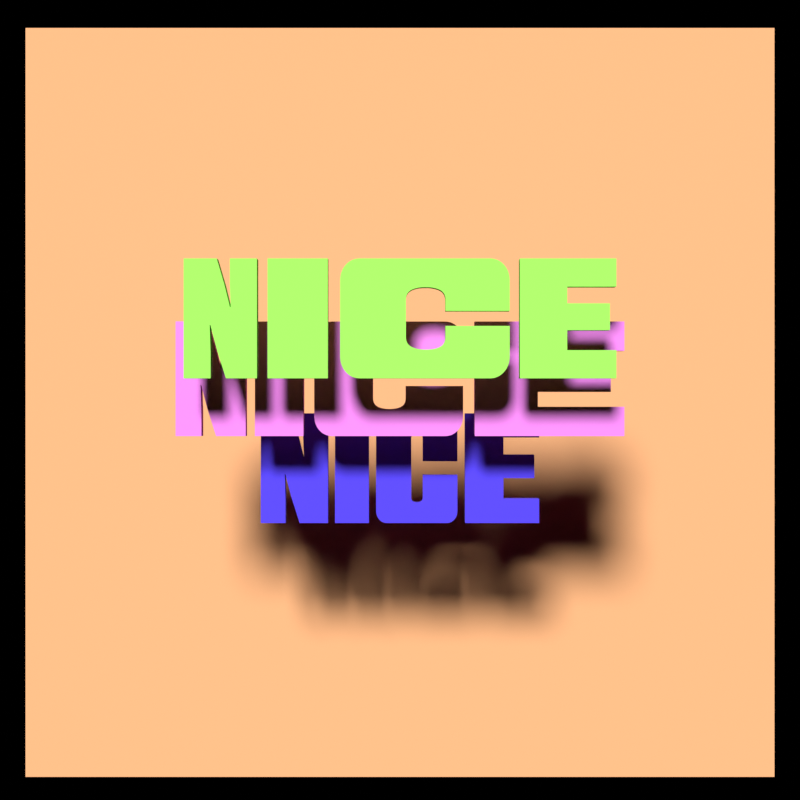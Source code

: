 # Source: example_script.blend  (saved by Blender 5.0.119; exported with 4.5.12 LTS)
import bpy
from mathutils import Matrix  # noqa: F401  (used for matrix-valued properties, if any)

bpy.ops.wm.read_factory_settings(use_empty=True)
scene = bpy.context.scene
scene.name = 'Scene'

# ---- collections
col_collection = bpy.data.collections.new('Collection'); scene.collection.children.link(col_collection)

# ---- materials (node trees are filled in below, after node groups)
mat_material = bpy.data.materials.new('Material')
mat_material.use_backface_culling_lightprobe_volume = False
mat_material_001 = bpy.data.materials.new('Material.001')
mat_material_002 = bpy.data.materials.new('Material.002')
mat_material_003 = bpy.data.materials.new('Material.003')
mat_mirror = bpy.data.materials.new('Mirror')
mat_mirror.use_backface_culling_lightprobe_volume = False

# ---- material node trees
mat_material.use_nodes = True; mat_material.node_tree.nodes.clear()
_N = mat_material.node_tree.nodes; _L = mat_material.node_tree.links
n0 = _N.new('ShaderNodeBsdfPrincipled'); n0.name = 'Principled BSDF'; n0.location = (10, 300)
n0.distribution = 'GGX'
n0.subsurface_method = 'RANDOM_WALK_SKIN'
n0.inputs[0].default_value = (0.8, 0.3942, 0.1837, 1.0)
n0.inputs[2].default_value = 1.0
n0.inputs[3].default_value = 1.45
n0.inputs[27].default_value = (0.0, 0.0, 0.0, 1.0)
n0.inputs[28].default_value = 1.0
n1 = _N.new('ShaderNodeOutputMaterial'); n1.name = 'Material Output'; n1.location = (300, 300)
_L.new(n0.outputs[0], n1.inputs[0])
n1.is_active_output = True
mat_material_001.use_nodes = True; mat_material_001.node_tree.nodes.clear()
_N = mat_material_001.node_tree.nodes; _L = mat_material_001.node_tree.links
n0 = _N.new('ShaderNodeBsdfPrincipled'); n0.name = 'Principled BSDF'; n0.location = (-200, 100)
n0.inputs[0].default_value = (0.3208, 0.8, 0.1067, 1.0)
n0.inputs[2].default_value = 1.0
n1 = _N.new('ShaderNodeOutputMaterial'); n1.name = 'Material Output'; n1.location = (200, 100)
_L.new(n0.outputs[0], n1.inputs[0])
n1.is_active_output = True
mat_material_002.use_nodes = True; mat_material_002.node_tree.nodes.clear()
_N = mat_material_002.node_tree.nodes; _L = mat_material_002.node_tree.links
n0 = _N.new('ShaderNodeBsdfPrincipled'); n0.name = 'Principled BSDF'; n0.location = (-200, 100)
n0.inputs[0].default_value = (0.8, 0.2231, 0.7838, 1.0)
n0.inputs[2].default_value = 1.0
n1 = _N.new('ShaderNodeOutputMaterial'); n1.name = 'Material Output'; n1.location = (200, 100)
_L.new(n0.outputs[0], n1.inputs[0])
n1.is_active_output = True
mat_material_003.use_nodes = True; mat_material_003.node_tree.nodes.clear()
_N = mat_material_003.node_tree.nodes; _L = mat_material_003.node_tree.links
n0 = _N.new('ShaderNodeBsdfPrincipled'); n0.name = 'Principled BSDF'; n0.location = (-200, 100)
n0.inputs[0].default_value = (0.07625, 0.04767, 0.8, 1.0)
n0.inputs[2].default_value = 1.0
n1 = _N.new('ShaderNodeOutputMaterial'); n1.name = 'Material Output'; n1.location = (200, 100)
_L.new(n0.outputs[0], n1.inputs[0])
n1.is_active_output = True
mat_mirror.use_nodes = True; mat_mirror.node_tree.nodes.clear()
_N = mat_mirror.node_tree.nodes; _L = mat_mirror.node_tree.links
n0 = _N.new('ShaderNodeSeparateXYZ'); n0.name = 'Separate XYZ'; n0.location = (-1025, -281)
n1 = _N.new('ShaderNodeVectorMath'); n1.name = 'Vector Math'; n1.location = (-1217, -307)
n1.operation = 'SCALE'
n1.inputs[3].default_value = 6.283
n2 = _N.new('ShaderNodeTexCoord'); n2.name = 'Texture Coordinate.001'; n2.location = (-1657, -359)
n3 = _N.new('ShaderNodeMapping'); n3.name = 'Mapping.001'; n3.location = (-1437, -374)
n4 = _N.new('ShaderNodeTexNoise'); n4.name = 'Noise Texture.001'; n4.location = (-395, -254)
n4.noise_dimensions = '4D'
n4.inputs[2].default_value = 0.3
n4.inputs[3].default_value = 0.0
n4.inputs[4].default_value = 0.0
n4.inputs[8].default_value = 5.0
n5 = _N.new('ShaderNodeTexVoronoi'); n5.name = 'Voronoi Texture'; n5.location = (-389, -535)
n5.voronoi_dimensions = '4D'
n5.inputs[2].default_value = 1.0
n6 = _N.new('ShaderNodeMix'); n6.name = 'Mix'; n6.location = (-208, -365)
n6.data_type = 'RGBA'
n6.blend_type = 'LIGHTEN'
n6.inputs[0].default_value = 1.0
n7 = _N.new('ShaderNodeMath'); n7.name = 'Math.001'; n7.location = (-790, -400)
n7.operation = 'SINE'
n7.inputs[2].default_value = 0.0
n8 = _N.new('ShaderNodeMath'); n8.name = 'Math'; n8.location = (-791, -110)
n8.operation = 'SINE'
n8.inputs[2].default_value = 0.0
n9 = _N.new('ShaderNodeMath'); n9.name = 'Math.002'; n9.location = (-798, -259)
n9.operation = 'COSINE'
n9.inputs[2].default_value = 0.0
n10 = _N.new('ShaderNodeMath'); n10.name = 'Math.003'; n10.location = (-791, -544)
n10.operation = 'COSINE'
n10.inputs[2].default_value = 0.0
n11 = _N.new('ShaderNodeCombineXYZ'); n11.name = 'Combine XYZ'; n11.location = (-595, -221)
n12 = _N.new('ShaderNodeOutputMaterial'); n12.name = 'Material Output'; n12.location = (489, 214)
n13 = _N.new('ShaderNodeBsdfAnisotropic'); n13.name = 'Glossy BSDF'; n13.location = (300, 207)
n13.distribution = 'GGX'
n13.inputs[1].default_value = 0.0
n14 = _N.new('ShaderNodeBump'); n14.name = 'Bump'; n14.location = (122, 189)
n14.inputs[0].default_value = 0.5
n14.inputs[1].default_value = 1.0
n14.inputs[2].default_value = 1.0
n15 = _N.new('ShaderNodeTexNoise'); n15.name = 'Noise Texture'; n15.location = (-54, 172)
n15.inputs[2].default_value = 1.0
n16 = _N.new('ShaderNodeMapping'); n16.name = 'Mapping'; n16.location = (-234, 177)
n17 = _N.new('ShaderNodeTexCoord'); n17.name = 'Texture Coordinate'; n17.location = (-427, 160)
n18 = _N.new('ShaderNodeBump'); n18.name = 'Bump.001'; n18.location = (-28, -440)
n18.inputs[1].default_value = 9.0
n18.inputs[2].default_value = 1.0
_L.new(n13.outputs[0], n12.inputs[0])
_L.new(n14.outputs[0], n13.inputs[4])
_L.new(n15.outputs[0], n14.inputs[3])
_L.new(n17.outputs[0], n16.inputs[0])
_L.new(n16.outputs[0], n15.inputs[0])
_L.new(n11.outputs[0], n4.inputs[0])
_L.new(n0.outputs[0], n8.inputs[0])
_L.new(n0.outputs[0], n9.inputs[0])
_L.new(n0.outputs[1], n7.inputs[0])
_L.new(n0.outputs[1], n10.inputs[0])
_L.new(n7.outputs[0], n11.inputs[2])
_L.new(n10.outputs[0], n4.inputs[1])
_L.new(n1.outputs[0], n0.inputs[0])
_L.new(n2.outputs[0], n3.inputs[0])
_L.new(n8.outputs[0], n11.inputs[0])
_L.new(n9.outputs[0], n11.inputs[1])
_L.new(n3.outputs[0], n1.inputs[0])
_L.new(n10.outputs[0], n5.inputs[1])
_L.new(n11.outputs[0], n5.inputs[0])
_L.new(n4.outputs[0], n6.inputs[6])
_L.new(n5.outputs[0], n6.inputs[7])
_L.new(n6.outputs[2], n18.inputs[3])
n12.is_active_output = True

# ---- world
world_world = bpy.data.worlds.new('World'); scene.world = world_world
world_world.use_nodes = True; world_world.node_tree.nodes.clear()
_N = world_world.node_tree.nodes; _L = world_world.node_tree.links
n0 = _N.new('ShaderNodeOutputWorld'); n0.name = 'World Output'; n0.location = (300, 300)
n1 = _N.new('ShaderNodeBackground'); n1.name = 'Background'; n1.location = (10, 300)
n1.inputs[0].default_value = (0.0, 0.0, 0.0, 1.0)
_L.new(n1.outputs[0], n0.inputs[0])
n0.is_active_output = True
world_world.color = (0.05088, 0.05088, 0.05088)
world_world.use_sun_shadow = False
world_world.sun_shadow_jitter_overblur = 0.0

# ---- cameras
cam_camera = bpy.data.cameras.new('Camera')
cam_camera.clip_end = 100.0
cam_camera.lens = 75.0
cam_camera.ortho_scale = 7.314
cam_camera.dof.focus_distance = 22.5
cam_camera.dof.aperture_fstop = 1.5

# ---- lights
light_light = bpy.data.lights.new('Light', 'SUN')
light_light.transmission_factor = 0.0
light_light.cutoff_distance = 30.0
light_light.angle = 0.1993
light_light.energy = 1.0
light_light.shadow_buffer_clip_start = 1.001
light_light.shadow_soft_size = 0.1
light_light.shadow_cascade_max_distance = 1000.0
light_light.use_nodes = True; light_light.node_tree.nodes.clear()
_N = light_light.node_tree.nodes; _L = light_light.node_tree.links
n0 = _N.new('ShaderNodeOutputLight'); n0.name = 'Light Output'; n0.location = (300, 300)
n1 = _N.new('ShaderNodeEmission'); n1.name = 'Emission'; n1.location = (10, 300)
n1.inputs[1].default_value = 5.0
_L.new(n1.outputs[0], n0.inputs[0])
n0.is_active_output = True

# ---- meshes
me_plane_001 = bpy.data.meshes.new('Plane.001')
me_plane_001.from_pydata([(-5.6, -5.6, 0.0), (5.6, -5.6, 0.0), (-5.6, 5.6, 0.0), (5.6, 5.6, 0.0), (-5.6, -5.6, -0.8207), (5.6, -5.6, -0.8207), (-5.6, 5.6, -0.8207), (5.6, 5.6, -0.8207)], [], [(0, 2, 3, 1), (4, 5, 7, 6), (3, 2, 6, 7), (0, 1, 5, 4), (1, 3, 7, 5), (2, 0, 4, 6)])
_uv = me_plane_001.uv_layers.new(name='UVMap')
_uv.uv.foreach_set('vector', [0.0, 0.0, 0.0, 1.0, 1.0, 1.0, 1.0, 0.0, 0.0, 0.0, 1.0, 0.0, 1.0, 1.0, 0.0, 1.0, 1.0, 1.0, 0.0, 1.0, 0.0, 1.0, 1.0, 1.0, 0.0, 0.0, 1.0, 0.0, 1.0, 0.0, 0.0, 0.0, 1.0, 0.0, 1.0, 1.0, 1.0, 1.0, 1.0, 0.0, 0.0, 1.0, 0.0, 0.0, 0.0, 0.0, 0.0, 1.0])
me_plane_001.materials.append(mat_material)
me_plane_001.update()
me_plane = bpy.data.meshes.new('Plane')
me_plane.from_pydata([(-1.0, -1.0, 0.0), (1.0, -1.0, 0.0), (-1.0, 1.0, 0.0), (1.0, 1.0, 0.0)], [], [(0, 1, 3, 2)])
_uv = me_plane.uv_layers.new(name='UVMap')
_uv.uv.foreach_set('vector', [0.0, 0.0, 1.0, 0.0, 1.0, 1.0, 0.0, 1.0])
me_plane.materials.append(mat_mirror)
me_plane.use_remesh_fix_poles = True
me_plane.use_remesh_preserve_attributes = False
me_plane.update()

# ---- curves / text
cu_b_ziercurve = bpy.data.curves.new('BézierCurve', 'CURVE')
cu_b_ziercurve.dimensions = '2D'
_sp = cu_b_ziercurve.splines.new('BEZIER'); _sp.bezier_points.add(26)
_sp.bezier_points.foreach_set('co', [-0.4756, -0.716, 0.0, 1.071, -0.716, 0.0, 1.243, -0.6392, 0.0, 1.31, -0.4484, 0.0, 1.31, -0.09, 0.0, 0.5437, -0.09, 0.0, 0.5437, -0.2243, 0.0, 0.4809, -0.339, 0.0, 0.3084, -0.3732, 0.0, 0.1346, -0.3384, 0.0, 0.07058, -0.2223, 0.0, 0.07058, 0.2244, 0.0, 0.1336, 0.3391, 0.0, 0.3045, 0.3733, 0.0, 0.48, 0.3385, 0.0, 0.5437, 0.2224, 0.0, 0.5437, 0.09, 0.0, 1.31, 0.09, 0.0, 1.31, 0.4484, 0.0, 1.243, 0.6404, 0.0, 1.071, 0.716, 0.0, -0.4756, 0.716, 0.0, -0.6476, 0.6404, 0.0, -0.7152, 0.4484, 0.0, -0.7152, -0.4484, 0.0, -0.6476, -0.6392, 0.0, -0.4756, -0.716, 0.0])
_sp.bezier_points.foreach_set('handle_left', [-0.4756, -0.716, 0.0, 1.071, -0.716, 0.0, 1.198, -0.6904, 0.0, 1.31, -0.5244, 0.0, 1.31, -0.09, 0.0, 0.5437, -0.09, 0.0, 0.5437, -0.2243, 0.0, 0.5228, -0.3161, 0.0, 0.3816, -0.3732, 0.0, 0.1773, -0.3616, 0.0, 0.07058, -0.2765, 0.0, 0.07058, 0.2244, 0.0, 0.09158, 0.3162, 0.0, 0.2325, 0.3733, 0.0, 0.4376, 0.3617, 0.0, 0.5437, 0.2766, 0.0, 0.5437, 0.09, 0.0, 1.31, 0.09, 0.0, 1.31, 0.4484, 0.0, 1.288, 0.59, 0.0, 1.14, 0.716, 0.0, -0.4756, 0.716, 0.0, -0.6025, 0.6908, 0.0, -0.7152, 0.526, 0.0, -0.7152, -0.4484, 0.0, -0.6927, -0.588, 0.0, -0.5452, -0.716, 0.0])
_sp.bezier_points.foreach_set('handle_right', [-0.4756, -0.716, 0.0, 1.14, -0.716, 0.0, 1.288, -0.588, 0.0, 1.31, -0.4484, 0.0, 1.31, -0.09, 0.0, 0.5437, -0.09, 0.0, 0.5437, -0.2779, 0.0, 0.4391, -0.3618, 0.0, 0.2353, -0.3732, 0.0, 0.09193, -0.3152, 0.0, 0.07058, -0.2223, 0.0, 0.07058, 0.278, 0.0, 0.1756, 0.3619, 0.0, 0.3791, 0.3733, 0.0, 0.5225, 0.3153, 0.0, 0.5437, 0.2224, 0.0, 0.5437, 0.09, 0.0, 1.31, 0.09, 0.0, 1.31, 0.526, 0.0, 1.198, 0.6908, 0.0, 1.071, 0.716, 0.0, -0.5452, 0.716, 0.0, -0.6927, 0.59, 0.0, -0.7152, 0.4484, 0.0, -0.7152, -0.5244, 0.0, -0.6025, -0.6904, 0.0, -0.4756, -0.716, 0.0])
_sp.use_cyclic_u = True
_sp = cu_b_ziercurve.splines.new('BEZIER'); _sp.bezier_points.add(11)
_sp.bezier_points.foreach_set('co', [1.433, -0.716, 0.0, 2.584, -0.716, 0.0, 2.584, -0.3796, 0.0, 1.997, -0.3796, 0.0, 1.997, -0.1392, 0.0, 2.507, -0.1392, 0.0, 2.507, 0.1796, 0.0, 1.997, 0.1796, 0.0, 1.997, 0.3796, 0.0, 2.584, 0.3796, 0.0, 2.584, 0.716, 0.0, 1.433, 0.716, 0.0])
_sp.bezier_points.foreach_set('handle_left', [1.433, -0.716, 0.0, 2.584, -0.716, 0.0, 2.584, -0.3796, 0.0, 1.997, -0.3796, 0.0, 1.997, -0.1392, 0.0, 2.507, -0.1392, 0.0, 2.507, 0.1796, 0.0, 1.997, 0.1796, 0.0, 1.997, 0.3796, 0.0, 2.584, 0.3796, 0.0, 2.584, 0.716, 0.0, 1.433, 0.716, 0.0])
_sp.bezier_points.foreach_set('handle_right', [1.433, -0.716, 0.0, 2.584, -0.716, 0.0, 2.584, -0.3796, 0.0, 1.997, -0.3796, 0.0, 1.997, -0.1392, 0.0, 2.507, -0.1392, 0.0, 2.507, 0.1796, 0.0, 1.997, 0.1796, 0.0, 1.997, 0.3796, 0.0, 2.584, 0.3796, 0.0, 2.584, 0.716, 0.0, 1.433, 0.716, 0.0])
_sp.use_cyclic_u = True
_sp = cu_b_ziercurve.splines.new('BEZIER'); _sp.bezier_points.add(15)
_sp.bezier_points.foreach_set('co', [-2.584, -0.716, 0.0, -2.262, -0.716, 0.0, -2.262, -0.4041, 0.0, -2.272, -0.07982, 0.0, -2.264, -0.07982, 0.0, -2.184, -0.3823, 0.0, -2.078, -0.716, 0.0, -1.709, -0.716, 0.0, -1.709, 0.716, 0.0, -2.032, 0.716, 0.0, -2.032, 0.4095, 0.0, -2.021, 0.1347, 0.0, -2.031, 0.1347, 0.0, -2.097, 0.402, 0.0, -2.189, 0.716, 0.0, -2.584, 0.716, 0.0])
_sp.bezier_points.foreach_set('handle_left', [-2.584, -0.716, 0.0, -2.262, -0.716, 0.0, -2.262, -0.4041, 0.0, -2.272, -0.07982, 0.0, -2.264, -0.07982, 0.0, -2.184, -0.3823, 0.0, -2.078, -0.716, 0.0, -1.709, -0.716, 0.0, -1.709, 0.716, 0.0, -2.032, 0.716, 0.0, -2.032, 0.4095, 0.0, -2.021, 0.1347, 0.0, -2.031, 0.1347, 0.0, -2.097, 0.402, 0.0, -2.189, 0.716, 0.0, -2.584, 0.716, 0.0])
_sp.bezier_points.foreach_set('handle_right', [-2.584, -0.716, 0.0, -2.262, -0.716, 0.0, -2.262, -0.4041, 0.0, -2.272, -0.07982, 0.0, -2.264, -0.07982, 0.0, -2.184, -0.3823, 0.0, -2.078, -0.716, 0.0, -1.709, -0.716, 0.0, -1.709, 0.716, 0.0, -2.032, 0.716, 0.0, -2.032, 0.4095, 0.0, -2.021, 0.1347, 0.0, -2.031, 0.1347, 0.0, -2.097, 0.402, 0.0, -2.189, 0.716, 0.0, -2.584, 0.716, 0.0])
_sp.use_cyclic_u = True
_sp = cu_b_ziercurve.splines.new('BEZIER'); _sp.bezier_points.add(3)
_sp.bezier_points.foreach_set('co', [-1.582, -0.716, 0.0, -0.8623, -0.716, 0.0, -0.8623, 0.716, 0.0, -1.582, 0.716, 0.0])
_sp.bezier_points.foreach_set('handle_left', [-1.582, -0.716, 0.0, -0.8623, -0.716, 0.0, -0.8623, 0.716, 0.0, -1.582, 0.716, 0.0])
_sp.bezier_points.foreach_set('handle_right', [-1.582, -0.716, 0.0, -0.8623, -0.716, 0.0, -0.8623, 0.716, 0.0, -1.582, 0.716, 0.0])
_sp.use_cyclic_u = True
cu_b_ziercurve.materials.append(mat_material_001)
cu_b_ziercurve.use_path = True
cu_b_ziercurve.extrude = 0.1
cu_b_ziercurve.fill_mode = 'BOTH'
cu_b_ziercurve_001 = bpy.data.curves.new('BézierCurve.001', 'CURVE')
cu_b_ziercurve_001.dimensions = '2D'
_sp = cu_b_ziercurve_001.splines.new('BEZIER'); _sp.bezier_points.add(11)
_sp.bezier_points.foreach_set('co', [0.9348, -0.716, 0.0, 2.804, -0.716, 0.0, 2.804, -0.3501, 0.0, 1.723, -0.3501, 0.0, 1.723, -0.1639, 0.0, 2.635, -0.1639, 0.0, 2.635, 0.182, 0.0, 1.723, 0.182, 0.0, 1.723, 0.3501, 0.0, 2.804, 0.3501, 0.0, 2.804, 0.716, 0.0, 0.9348, 0.716, 0.0])
_sp.bezier_points.foreach_set('handle_left', [0.9348, -0.716, 0.0, 2.804, -0.716, 0.0, 2.804, -0.3501, 0.0, 1.723, -0.3501, 0.0, 1.723, -0.1639, 0.0, 2.635, -0.1639, 0.0, 2.635, 0.182, 0.0, 1.723, 0.182, 0.0, 1.723, 0.3501, 0.0, 2.804, 0.3501, 0.0, 2.804, 0.716, 0.0, 0.9348, 0.716, 0.0])
_sp.bezier_points.foreach_set('handle_right', [0.9348, -0.716, 0.0, 2.804, -0.716, 0.0, 2.804, -0.3501, 0.0, 1.723, -0.3501, 0.0, 1.723, -0.1639, 0.0, 2.635, -0.1639, 0.0, 2.635, 0.182, 0.0, 1.723, 0.182, 0.0, 1.723, 0.3501, 0.0, 2.804, 0.3501, 0.0, 2.804, 0.716, 0.0, 0.9348, 0.716, 0.0])
_sp.use_cyclic_u = True
_sp = cu_b_ziercurve_001.splines.new('BEZIER'); _sp.bezier_points.add(26)
_sp.bezier_points.foreach_set('co', [-0.8432, -0.716, 0.0, 0.5596, -0.716, 0.0, 0.724, -0.6422, 0.0, 0.7887, -0.4588, 0.0, 0.7887, -0.09, 0.0, 0.07107, -0.09, 0.0, 0.07107, -0.2425, 0.0, 0.01684, -0.3473, 0.0, -0.1323, -0.3784, 0.0, -0.2829, -0.3466, 0.0, -0.3386, -0.2405, 0.0, -0.3386, 0.2431, 0.0, -0.2842, 0.3479, 0.0, -0.1362, 0.3791, 0.0, 0.01591, 0.3472, 0.0, 0.07107, 0.2411, 0.0, 0.07107, 0.09, 0.0, 0.7887, 0.09, 0.0, 0.7887, 0.4588, 0.0, 0.724, 0.6433, 0.0, 0.5596, 0.716, 0.0, -0.8432, 0.716, 0.0, -1.008, 0.6433, 0.0, -1.072, 0.4588, 0.0, -1.072, -0.4588, 0.0, -1.008, -0.6422, 0.0, -0.8432, -0.716, 0.0])
_sp.bezier_points.foreach_set('handle_left', [-0.8432, -0.716, 0.0, 0.5596, -0.716, 0.0, 0.6809, -0.6914, 0.0, 0.7887, -0.5319, 0.0, 0.7887, -0.09, 0.0, 0.07107, -0.09, 0.0, 0.07107, -0.2425, 0.0, 0.05299, -0.3265, 0.0, -0.069, -0.3784, 0.0, -0.2457, -0.3678, 0.0, -0.3386, -0.29, 0.0, -0.3386, 0.2431, 0.0, -0.3205, 0.3272, 0.0, -0.1986, 0.3791, 0.0, -0.02086, 0.3685, 0.0, 0.07107, 0.2906, 0.0, 0.07107, 0.09, 0.0, 0.7887, 0.09, 0.0, 0.7887, 0.4588, 0.0, 0.7672, 0.5949, 0.0, 0.6261, 0.716, 0.0, -0.8432, 0.716, 0.0, -0.9646, 0.6918, 0.0, -1.072, 0.5334, 0.0, -1.072, -0.4588, 0.0, -1.051, -0.593, 0.0, -0.9098, -0.716, 0.0])
_sp.bezier_points.foreach_set('handle_right', [-0.8432, -0.716, 0.0, 0.6261, -0.716, 0.0, 0.7672, -0.593, 0.0, 0.7887, -0.4588, 0.0, 0.7887, -0.09, 0.0, 0.07107, -0.09, 0.0, 0.07107, -0.2916, 0.0, -0.0193, -0.368, 0.0, -0.1955, -0.3784, 0.0, -0.32, -0.3254, 0.0, -0.3386, -0.2405, 0.0, -0.3386, 0.2922, 0.0, -0.2479, 0.3687, 0.0, -0.07156, 0.3791, 0.0, 0.05268, 0.326, 0.0, 0.07107, 0.2411, 0.0, 0.07107, 0.09, 0.0, 0.7887, 0.09, 0.0, 0.7887, 0.5334, 0.0, 0.6809, 0.6918, 0.0, 0.5596, 0.716, 0.0, -0.9098, 0.716, 0.0, -1.051, 0.5949, 0.0, -1.072, 0.4588, 0.0, -1.072, -0.5319, 0.0, -0.9646, -0.6914, 0.0, -0.8432, -0.716, 0.0])
_sp.use_cyclic_u = True
_sp = cu_b_ziercurve_001.splines.new('BEZIER'); _sp.bezier_points.add(15)
_sp.bezier_points.foreach_set('co', [-2.804, -0.716, 0.0, -2.482, -0.716, 0.0, -2.482, -0.4041, 0.0, -2.493, -0.07982, 0.0, -2.484, -0.07982, 0.0, -2.405, -0.3823, 0.0, -2.298, -0.716, 0.0, -1.929, -0.716, 0.0, -1.929, 0.716, 0.0, -2.252, 0.716, 0.0, -2.252, 0.4095, 0.0, -2.242, 0.1347, 0.0, -2.252, 0.1347, 0.0, -2.317, 0.402, 0.0, -2.409, 0.716, 0.0, -2.804, 0.716, 0.0])
_sp.bezier_points.foreach_set('handle_left', [-2.804, -0.716, 0.0, -2.482, -0.716, 0.0, -2.482, -0.4041, 0.0, -2.493, -0.07982, 0.0, -2.484, -0.07982, 0.0, -2.405, -0.3823, 0.0, -2.298, -0.716, 0.0, -1.929, -0.716, 0.0, -1.929, 0.716, 0.0, -2.252, 0.716, 0.0, -2.252, 0.4095, 0.0, -2.242, 0.1347, 0.0, -2.252, 0.1347, 0.0, -2.317, 0.402, 0.0, -2.409, 0.716, 0.0, -2.804, 0.716, 0.0])
_sp.bezier_points.foreach_set('handle_right', [-2.804, -0.716, 0.0, -2.482, -0.716, 0.0, -2.482, -0.4041, 0.0, -2.493, -0.07982, 0.0, -2.484, -0.07982, 0.0, -2.405, -0.3823, 0.0, -2.298, -0.716, 0.0, -1.929, -0.716, 0.0, -1.929, 0.716, 0.0, -2.252, 0.716, 0.0, -2.252, 0.4095, 0.0, -2.242, 0.1347, 0.0, -2.252, 0.1347, 0.0, -2.317, 0.402, 0.0, -2.409, 0.716, 0.0, -2.804, 0.716, 0.0])
_sp.use_cyclic_u = True
_sp = cu_b_ziercurve_001.splines.new('BEZIER'); _sp.bezier_points.add(3)
_sp.bezier_points.foreach_set('co', [-1.813, -0.716, 0.0, -1.207, -0.716, 0.0, -1.207, 0.716, 0.0, -1.813, 0.716, 0.0])
_sp.bezier_points.foreach_set('handle_left', [-1.813, -0.716, 0.0, -1.207, -0.716, 0.0, -1.207, 0.716, 0.0, -1.813, 0.716, 0.0])
_sp.bezier_points.foreach_set('handle_right', [-1.813, -0.716, 0.0, -1.207, -0.716, 0.0, -1.207, 0.716, 0.0, -1.813, 0.716, 0.0])
_sp.use_cyclic_u = True
cu_b_ziercurve_001.materials.append(mat_material_002)
cu_b_ziercurve_001.use_path = True
cu_b_ziercurve_001.extrude = 0.1
cu_b_ziercurve_001.fill_mode = 'BOTH'
cu_b_ziercurve_002 = bpy.data.curves.new('BézierCurve.002', 'CURVE')
cu_b_ziercurve_002.dimensions = '2D'
_sp = cu_b_ziercurve_002.splines.new('BEZIER'); _sp.bezier_points.add(26)
_sp.bezier_points.foreach_set('co', [-0.1712, -0.716, 0.0, 0.609, -0.716, 0.0, 0.7101, -0.6696, 0.0, 0.7498, -0.5543, 0.0, 0.7498, -0.09, 0.0, 0.2985, -0.09, 0.0, 0.2985, -0.3848, 0.0, 0.2788, -0.4373, 0.0, 0.2234, -0.4522, 0.0, 0.1675, -0.4362, 0.0, 0.1473, -0.3828, 0.0, 0.1473, 0.3858, 0.0, 0.1671, 0.4383, 0.0, 0.2223, 0.4531, 0.0, 0.2788, 0.4371, 0.0, 0.2985, 0.3838, 0.0, 0.2985, 0.09, 0.0, 0.7498, 0.09, 0.0, 0.7498, 0.5543, 0.0, 0.7101, 0.6699, 0.0, 0.609, 0.716, 0.0, -0.1712, 0.716, 0.0, -0.2723, 0.6699, 0.0, -0.312, 0.5543, 0.0, -0.312, -0.5543, 0.0, -0.2723, -0.6696, 0.0, -0.1712, -0.716, 0.0])
_sp.bezier_points.foreach_set('handle_left', [-0.1712, -0.716, 0.0, 0.609, -0.716, 0.0, 0.6836, -0.7005, 0.0, 0.7498, -0.6002, 0.0, 0.7498, -0.09, 0.0, 0.2985, -0.09, 0.0, 0.2985, -0.3848, 0.0, 0.2919, -0.4274, 0.0, 0.2471, -0.4522, 0.0, 0.181, -0.4468, 0.0, 0.1473, -0.4077, 0.0, 0.1473, 0.3858, 0.0, 0.1539, 0.4284, 0.0, 0.1987, 0.4531, 0.0, 0.2656, 0.4478, 0.0, 0.2985, 0.4087, 0.0, 0.2985, 0.09, 0.0, 0.7498, 0.09, 0.0, 0.7498, 0.5543, 0.0, 0.7366, 0.6391, 0.0, 0.6499, 0.716, 0.0, -0.1712, 0.716, 0.0, -0.2458, 0.7006, 0.0, -0.312, 0.6006, 0.0, -0.312, -0.5543, 0.0, -0.2988, -0.6387, 0.0, -0.2121, -0.716, 0.0])
_sp.bezier_points.foreach_set('handle_right', [-0.1712, -0.716, 0.0, 0.6499, -0.716, 0.0, 0.7366, -0.6387, 0.0, 0.7498, -0.5543, 0.0, 0.7498, -0.09, 0.0, 0.2985, -0.09, 0.0, 0.2985, -0.4099, 0.0, 0.2656, -0.4472, 0.0, 0.1996, -0.4522, 0.0, 0.1541, -0.4255, 0.0, 0.1473, -0.3828, 0.0, 0.1473, 0.4109, 0.0, 0.1802, 0.4482, 0.0, 0.2468, 0.4531, 0.0, 0.2919, 0.4265, 0.0, 0.2985, 0.3838, 0.0, 0.2985, 0.09, 0.0, 0.7498, 0.09, 0.0, 0.7498, 0.6006, 0.0, 0.6836, 0.7006, 0.0, 0.609, 0.716, 0.0, -0.2121, 0.716, 0.0, -0.2988, 0.6391, 0.0, -0.312, 0.5543, 0.0, -0.312, -0.6002, 0.0, -0.2458, -0.7005, 0.0, -0.1712, -0.716, 0.0])
_sp.use_cyclic_u = True
_sp = cu_b_ziercurve_002.splines.new('BEZIER'); _sp.bezier_points.add(15)
_sp.bezier_points.foreach_set('co', [-1.817, -0.716, 0.0, -1.495, -0.716, 0.0, -1.495, -0.4041, 0.0, -1.505, -0.07982, 0.0, -1.497, -0.07982, 0.0, -1.417, -0.3823, 0.0, -1.311, -0.716, 0.0, -0.9419, -0.716, 0.0, -0.9419, 0.716, 0.0, -1.265, 0.716, 0.0, -1.265, 0.4095, 0.0, -1.254, 0.1347, 0.0, -1.264, 0.1347, 0.0, -1.33, 0.402, 0.0, -1.422, 0.716, 0.0, -1.817, 0.716, 0.0])
_sp.bezier_points.foreach_set('handle_left', [-1.817, -0.716, 0.0, -1.495, -0.716, 0.0, -1.495, -0.4041, 0.0, -1.505, -0.07982, 0.0, -1.497, -0.07982, 0.0, -1.417, -0.3823, 0.0, -1.311, -0.716, 0.0, -0.9419, -0.716, 0.0, -0.9419, 0.716, 0.0, -1.265, 0.716, 0.0, -1.265, 0.4095, 0.0, -1.254, 0.1347, 0.0, -1.264, 0.1347, 0.0, -1.33, 0.402, 0.0, -1.422, 0.716, 0.0, -1.817, 0.716, 0.0])
_sp.bezier_points.foreach_set('handle_right', [-1.817, -0.716, 0.0, -1.495, -0.716, 0.0, -1.495, -0.4041, 0.0, -1.505, -0.07982, 0.0, -1.497, -0.07982, 0.0, -1.417, -0.3823, 0.0, -1.311, -0.716, 0.0, -0.9419, -0.716, 0.0, -0.9419, 0.716, 0.0, -1.265, 0.716, 0.0, -1.265, 0.4095, 0.0, -1.254, 0.1347, 0.0, -1.264, 0.1347, 0.0, -1.33, 0.402, 0.0, -1.422, 0.716, 0.0, -1.817, 0.716, 0.0])
_sp.use_cyclic_u = True
_sp = cu_b_ziercurve_002.splines.new('BEZIER'); _sp.bezier_points.add(11)
_sp.bezier_points.foreach_set('co', [0.8506, -0.716, 0.0, 1.817, -0.716, 0.0, 1.817, -0.4005, 0.0, 1.351, -0.4005, 0.0, 1.351, -0.1288, 0.0, 1.754, -0.1288, 0.0, 1.754, 0.1744, 0.0, 1.351, 0.1744, 0.0, 1.351, 0.4005, 0.0, 1.817, 0.4005, 0.0, 1.817, 0.716, 0.0, 0.8506, 0.716, 0.0])
_sp.bezier_points.foreach_set('handle_left', [0.8506, -0.716, 0.0, 1.817, -0.716, 0.0, 1.817, -0.4005, 0.0, 1.351, -0.4005, 0.0, 1.351, -0.1288, 0.0, 1.754, -0.1288, 0.0, 1.754, 0.1744, 0.0, 1.351, 0.1744, 0.0, 1.351, 0.4005, 0.0, 1.817, 0.4005, 0.0, 1.817, 0.716, 0.0, 0.8506, 0.716, 0.0])
_sp.bezier_points.foreach_set('handle_right', [0.8506, -0.716, 0.0, 1.817, -0.716, 0.0, 1.817, -0.4005, 0.0, 1.351, -0.4005, 0.0, 1.351, -0.1288, 0.0, 1.754, -0.1288, 0.0, 1.754, 0.1744, 0.0, 1.351, 0.1744, 0.0, 1.351, 0.4005, 0.0, 1.817, 0.4005, 0.0, 1.817, 0.716, 0.0, 0.8506, 0.716, 0.0])
_sp.use_cyclic_u = True
_sp = cu_b_ziercurve_002.splines.new('BEZIER'); _sp.bezier_points.add(3)
_sp.bezier_points.foreach_set('co', [-0.8486, -0.716, 0.0, -0.4075, -0.716, 0.0, -0.4075, 0.716, 0.0, -0.8486, 0.716, 0.0])
_sp.bezier_points.foreach_set('handle_left', [-0.8486, -0.716, 0.0, -0.4075, -0.716, 0.0, -0.4075, 0.716, 0.0, -0.8486, 0.716, 0.0])
_sp.bezier_points.foreach_set('handle_right', [-0.8486, -0.716, 0.0, -0.4075, -0.716, 0.0, -0.4075, 0.716, 0.0, -0.8486, 0.716, 0.0])
_sp.use_cyclic_u = True
cu_b_ziercurve_002.materials.append(mat_material_003)
cu_b_ziercurve_002.use_path = True
cu_b_ziercurve_002.extrude = 0.1
cu_b_ziercurve_002.fill_mode = 'BOTH'

# ---- objects
ob_plane = bpy.data.objects.new('Plane', me_plane_001)
ob_st2_nice = bpy.data.objects.new('ST2:NICE', cu_b_ziercurve)
ob_st2_nice_001 = bpy.data.objects.new('ST2:NICE.001', cu_b_ziercurve_001)
ob_st2_nice_002 = bpy.data.objects.new('ST2:NICE.002', cu_b_ziercurve_002)
ob_light = bpy.data.objects.new('Light', light_light)
ob_camera = bpy.data.objects.new('Camera', cam_camera)
ob_mirror = bpy.data.objects.new('Mirror', me_plane)

# ---- transforms, parenting, visibility, modifiers, constraints
ob_plane.location = (0.0, 4.925, -0.03112)
ob_plane.rotation_euler = (1.571, -0.0, 0.0)
ob_st2_nice.location = (0.0, 0.0, 0.9789)
ob_st2_nice.rotation_euler = (1.571, -0.0, 0.0)
ob_st2_nice_001.location = (0.0, 0.9276, 0.2695)
ob_st2_nice_001.rotation_euler = (1.571, -0.0, 0.0)
ob_st2_nice_002.location = (0.0, 1.865, -0.886)
ob_st2_nice_002.rotation_euler = (1.571, -0.0, 0.0)
ob_light.location = (-2.616, 12.15, 9.884)
ob_light.rotation_euler = (1.086, 0.1712, 6.05)
ob_light.lock_rotations_4d = False
ob_light.empty_display_type = 'ARROWS'
ob_light.color = (0.0, 0.0, 0.0, 0.0)
ob_light.lineart.crease_threshold = 0.0
ob_camera.location = (0.0, -20.0, 0.0)
ob_camera.rotation_euler = (1.571, 0.0, 0.0)
ob_camera.lock_rotations_4d = False
ob_camera.empty_display_type = 'ARROWS'
ob_camera.color = (0.0, 0.0, 0.0, 0.0)
ob_camera.display_type = 'WIRE'
ob_camera.lineart.crease_threshold = 0.0
ob_mirror.location = (5.4, 5.4, 5.4)
ob_mirror.rotation_euler = (0.7854, 0.0, 0.0)
ob_mirror.scale = (5.4, 10.0, 1.0)
ob_mirror.hide_render = True

# ---- collection membership
scene.collection.objects.link(ob_plane)
scene.collection.objects.link(ob_st2_nice)
scene.collection.objects.link(ob_st2_nice_001)
scene.collection.objects.link(ob_st2_nice_002)
col_collection.objects.link(ob_light)
col_collection.objects.link(ob_camera)
col_collection.objects.link(ob_mirror)

# ---- scene / render settings (as saved in the file)
scene.camera = ob_camera
scene.frame_start = 0; scene.frame_end = 60; scene.frame_set(49)
scene.render.engine = 'CYCLES'
scene.render.resolution_x = 1080
scene.render.fps_base = 1.001
scene.render.use_border = True
scene.render.use_sequencer = False
scene.render.bake_bias = 0.0
scene.render.bake_samples = 0
scene.cycles.use_denoising = False
scene.cycles.samples = 32
scene.view_settings.look = 'Medium High Contrast'
scene.view_settings.view_transform = 'Standard'
bpy.context.view_layer.update()
